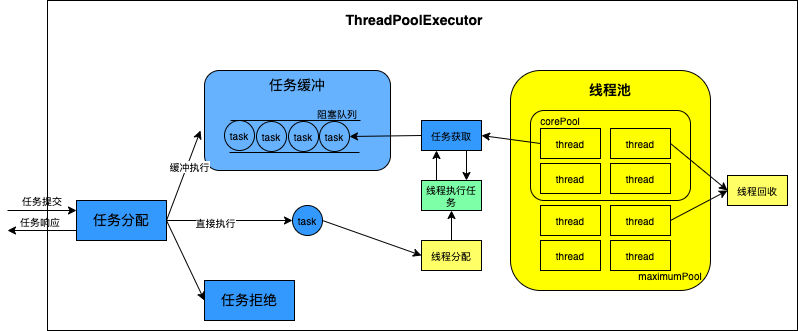

The diagram above was exported from draw.io. Its source (the exported page's mxGraphModel, read from the mxfile embedded in the PNG):
<mxGraphModel dx="2013" dy="672" grid="1" gridSize="10" guides="1" tooltips="1" connect="1" arrows="1" fold="1" page="1" pageScale="1" pageWidth="827" pageHeight="1169" math="0" shadow="0">
  <root>
    <mxCell id="0" />
    <mxCell id="1" parent="0" />
    <mxCell id="kjl0W-3fCLFNN-moSzd1-5" value="" style="rounded=1;whiteSpace=wrap;html=1;fontSize=14;fillColor=#66B2FF;" vertex="1" parent="1">
      <mxGeometry x="197" y="210" width="186" height="100" as="geometry" />
    </mxCell>
    <mxCell id="kjl0W-3fCLFNN-moSzd1-23" value="" style="rounded=1;whiteSpace=wrap;html=1;fontSize=10;fillColor=#FFFF00;" vertex="1" parent="1">
      <mxGeometry x="503" y="210" width="200" height="220" as="geometry" />
    </mxCell>
    <mxCell id="kjl0W-3fCLFNN-moSzd1-2" value="" style="rounded=0;whiteSpace=wrap;html=1;fillColor=none;" vertex="1" parent="1">
      <mxGeometry x="40" y="140" width="750" height="330" as="geometry" />
    </mxCell>
    <mxCell id="kjl0W-3fCLFNN-moSzd1-3" value="&lt;b&gt;&lt;font style=&quot;font-size: 14px&quot;&gt;ThreadPoolExecutor&lt;/font&gt;&lt;/b&gt;" style="text;html=1;strokeColor=none;fillColor=none;align=center;verticalAlign=middle;whiteSpace=wrap;rounded=0;" vertex="1" parent="1">
      <mxGeometry x="348.5" y="150" width="116" height="20" as="geometry" />
    </mxCell>
    <mxCell id="kjl0W-3fCLFNN-moSzd1-4" value="任务分配" style="rounded=0;whiteSpace=wrap;html=1;fontSize=14;fillColor=#3399FF;" vertex="1" parent="1">
      <mxGeometry x="69" y="340" width="90" height="40" as="geometry" />
    </mxCell>
    <mxCell id="kjl0W-3fCLFNN-moSzd1-6" value="任务缓冲" style="text;html=1;strokeColor=none;fillColor=none;align=center;verticalAlign=middle;whiteSpace=wrap;rounded=0;fontSize=14;" vertex="1" parent="1">
      <mxGeometry x="260" y="210" width="60" height="30" as="geometry" />
    </mxCell>
    <mxCell id="kjl0W-3fCLFNN-moSzd1-7" value="" style="endArrow=none;html=1;rounded=0;fontSize=14;" edge="1" parent="1">
      <mxGeometry width="50" height="50" relative="1" as="geometry">
        <mxPoint x="223" y="260" as="sourcePoint" />
        <mxPoint x="353" y="260" as="targetPoint" />
      </mxGeometry>
    </mxCell>
    <mxCell id="kjl0W-3fCLFNN-moSzd1-9" value="" style="endArrow=none;html=1;rounded=0;fontSize=14;" edge="1" parent="1">
      <mxGeometry width="50" height="50" relative="1" as="geometry">
        <mxPoint x="222" y="292" as="sourcePoint" />
        <mxPoint x="352" y="292" as="targetPoint" />
      </mxGeometry>
    </mxCell>
    <mxCell id="kjl0W-3fCLFNN-moSzd1-11" value="&lt;font style=&quot;font-size: 10px&quot;&gt;阻塞队列&lt;/font&gt;" style="text;html=1;strokeColor=none;fillColor=none;align=center;verticalAlign=middle;whiteSpace=wrap;rounded=0;fontSize=14;" vertex="1" parent="1">
      <mxGeometry x="300" y="238" width="60" height="30" as="geometry" />
    </mxCell>
    <mxCell id="kjl0W-3fCLFNN-moSzd1-12" value="task" style="ellipse;whiteSpace=wrap;html=1;aspect=fixed;fontSize=10;fillColor=none;" vertex="1" parent="1">
      <mxGeometry x="217" y="260" width="30" height="30" as="geometry" />
    </mxCell>
    <mxCell id="kjl0W-3fCLFNN-moSzd1-13" value="task" style="ellipse;whiteSpace=wrap;html=1;aspect=fixed;fontSize=10;fillColor=none;" vertex="1" parent="1">
      <mxGeometry x="312" y="261" width="30" height="30" as="geometry" />
    </mxCell>
    <mxCell id="kjl0W-3fCLFNN-moSzd1-14" value="task" style="ellipse;whiteSpace=wrap;html=1;aspect=fixed;fontSize=10;fillColor=none;" vertex="1" parent="1">
      <mxGeometry x="281" y="261" width="30" height="30" as="geometry" />
    </mxCell>
    <mxCell id="kjl0W-3fCLFNN-moSzd1-15" value="task" style="ellipse;whiteSpace=wrap;html=1;aspect=fixed;fontSize=10;fillColor=none;" vertex="1" parent="1">
      <mxGeometry x="249" y="261" width="30" height="30" as="geometry" />
    </mxCell>
    <mxCell id="kjl0W-3fCLFNN-moSzd1-16" value="" style="endArrow=classic;html=1;rounded=0;fontSize=10;exitX=1;exitY=0.5;exitDx=0;exitDy=0;" edge="1" parent="1" source="kjl0W-3fCLFNN-moSzd1-4">
      <mxGeometry width="50" height="50" relative="1" as="geometry">
        <mxPoint x="143" y="320" as="sourcePoint" />
        <mxPoint x="193" y="270" as="targetPoint" />
      </mxGeometry>
    </mxCell>
    <mxCell id="kjl0W-3fCLFNN-moSzd1-17" value="缓冲执行" style="edgeLabel;html=1;align=center;verticalAlign=middle;resizable=0;points=[];fontSize=10;" vertex="1" connectable="0" parent="kjl0W-3fCLFNN-moSzd1-16">
      <mxGeometry x="0.22" y="-2" relative="1" as="geometry">
        <mxPoint as="offset" />
      </mxGeometry>
    </mxCell>
    <mxCell id="kjl0W-3fCLFNN-moSzd1-18" value="task" style="ellipse;whiteSpace=wrap;html=1;aspect=fixed;fontSize=10;fillColor=#3399FF;" vertex="1" parent="1">
      <mxGeometry x="285" y="345" width="30" height="30" as="geometry" />
    </mxCell>
    <mxCell id="kjl0W-3fCLFNN-moSzd1-19" value="" style="endArrow=classic;html=1;rounded=0;fontSize=10;exitX=1;exitY=0.5;exitDx=0;exitDy=0;entryX=0;entryY=0.5;entryDx=0;entryDy=0;" edge="1" parent="1" source="kjl0W-3fCLFNN-moSzd1-4" target="kjl0W-3fCLFNN-moSzd1-18">
      <mxGeometry width="50" height="50" relative="1" as="geometry">
        <mxPoint x="173" y="390" as="sourcePoint" />
        <mxPoint x="223" y="340" as="targetPoint" />
      </mxGeometry>
    </mxCell>
    <mxCell id="kjl0W-3fCLFNN-moSzd1-20" value="直接执行" style="edgeLabel;html=1;align=center;verticalAlign=middle;resizable=0;points=[];fontSize=10;" vertex="1" connectable="0" parent="kjl0W-3fCLFNN-moSzd1-19">
      <mxGeometry x="-0.2394" y="-1" relative="1" as="geometry">
        <mxPoint as="offset" />
      </mxGeometry>
    </mxCell>
    <mxCell id="kjl0W-3fCLFNN-moSzd1-21" value="任务拒绝" style="rounded=0;whiteSpace=wrap;html=1;fontSize=14;fillColor=#3399FF;" vertex="1" parent="1">
      <mxGeometry x="197" y="420" width="90" height="40" as="geometry" />
    </mxCell>
    <mxCell id="kjl0W-3fCLFNN-moSzd1-22" value="" style="endArrow=classic;html=1;rounded=0;fontSize=10;entryX=0;entryY=0.5;entryDx=0;entryDy=0;exitX=1;exitY=0.5;exitDx=0;exitDy=0;" edge="1" parent="1" source="kjl0W-3fCLFNN-moSzd1-4" target="kjl0W-3fCLFNN-moSzd1-21">
      <mxGeometry width="50" height="50" relative="1" as="geometry">
        <mxPoint x="113" y="450" as="sourcePoint" />
        <mxPoint x="163" y="400" as="targetPoint" />
      </mxGeometry>
    </mxCell>
    <mxCell id="kjl0W-3fCLFNN-moSzd1-24" value="&lt;span style=&quot;font-size: 14px&quot;&gt;&lt;b&gt;线程池&lt;/b&gt;&lt;/span&gt;" style="text;html=1;strokeColor=none;fillColor=none;align=center;verticalAlign=middle;whiteSpace=wrap;rounded=0;" vertex="1" parent="1">
      <mxGeometry x="545" y="220" width="116" height="20" as="geometry" />
    </mxCell>
    <mxCell id="kjl0W-3fCLFNN-moSzd1-25" value="" style="rounded=1;whiteSpace=wrap;html=1;fontSize=10;fillColor=none;" vertex="1" parent="1">
      <mxGeometry x="523" y="250" width="160" height="90" as="geometry" />
    </mxCell>
    <mxCell id="kjl0W-3fCLFNN-moSzd1-26" value="&lt;font style=&quot;font-size: 10px&quot;&gt;corePool&lt;/font&gt;" style="text;html=1;strokeColor=none;fillColor=none;align=center;verticalAlign=middle;whiteSpace=wrap;rounded=0;fontSize=14;" vertex="1" parent="1">
      <mxGeometry x="523" y="245" width="60" height="30" as="geometry" />
    </mxCell>
    <mxCell id="kjl0W-3fCLFNN-moSzd1-27" value="&lt;font style=&quot;font-size: 10px&quot;&gt;maximumPool&lt;/font&gt;" style="text;html=1;strokeColor=none;fillColor=none;align=center;verticalAlign=middle;whiteSpace=wrap;rounded=0;fontSize=14;" vertex="1" parent="1">
      <mxGeometry x="633" y="400" width="60" height="30" as="geometry" />
    </mxCell>
    <mxCell id="kjl0W-3fCLFNN-moSzd1-28" value="thread" style="rounded=0;whiteSpace=wrap;html=1;fontSize=10;fillColor=none;" vertex="1" parent="1">
      <mxGeometry x="603" y="380" width="60" height="30" as="geometry" />
    </mxCell>
    <mxCell id="kjl0W-3fCLFNN-moSzd1-29" value="thread" style="rounded=0;whiteSpace=wrap;html=1;fontSize=10;fillColor=none;" vertex="1" parent="1">
      <mxGeometry x="603" y="345" width="60" height="30" as="geometry" />
    </mxCell>
    <mxCell id="kjl0W-3fCLFNN-moSzd1-30" value="thread" style="rounded=0;whiteSpace=wrap;html=1;fontSize=10;fillColor=none;" vertex="1" parent="1">
      <mxGeometry x="533" y="380" width="60" height="30" as="geometry" />
    </mxCell>
    <mxCell id="kjl0W-3fCLFNN-moSzd1-31" value="thread" style="rounded=0;whiteSpace=wrap;html=1;fontSize=10;fillColor=none;" vertex="1" parent="1">
      <mxGeometry x="533" y="345" width="60" height="30" as="geometry" />
    </mxCell>
    <mxCell id="kjl0W-3fCLFNN-moSzd1-32" value="thread" style="rounded=0;whiteSpace=wrap;html=1;fontSize=10;fillColor=none;" vertex="1" parent="1">
      <mxGeometry x="603" y="303" width="60" height="30" as="geometry" />
    </mxCell>
    <mxCell id="kjl0W-3fCLFNN-moSzd1-33" value="thread" style="rounded=0;whiteSpace=wrap;html=1;fontSize=10;fillColor=none;" vertex="1" parent="1">
      <mxGeometry x="603" y="268" width="60" height="30" as="geometry" />
    </mxCell>
    <mxCell id="kjl0W-3fCLFNN-moSzd1-34" value="thread" style="rounded=0;whiteSpace=wrap;html=1;fontSize=10;fillColor=none;" vertex="1" parent="1">
      <mxGeometry x="533" y="303" width="60" height="30" as="geometry" />
    </mxCell>
    <mxCell id="kjl0W-3fCLFNN-moSzd1-35" value="thread" style="rounded=0;whiteSpace=wrap;html=1;fontSize=10;fillColor=none;" vertex="1" parent="1">
      <mxGeometry x="533" y="268" width="60" height="30" as="geometry" />
    </mxCell>
    <mxCell id="kjl0W-3fCLFNN-moSzd1-37" value="任务获取" style="rounded=0;whiteSpace=wrap;html=1;fontSize=10;fillColor=#3399FF;" vertex="1" parent="1">
      <mxGeometry x="414" y="260" width="60" height="30" as="geometry" />
    </mxCell>
    <mxCell id="kjl0W-3fCLFNN-moSzd1-38" value="线程执行任务" style="rounded=0;whiteSpace=wrap;html=1;fontSize=10;fillColor=#7DFFA8;" vertex="1" parent="1">
      <mxGeometry x="414" y="320" width="60" height="30" as="geometry" />
    </mxCell>
    <mxCell id="kjl0W-3fCLFNN-moSzd1-39" value="线程分配" style="rounded=0;whiteSpace=wrap;html=1;fontSize=10;fillColor=#FFFF66;" vertex="1" parent="1">
      <mxGeometry x="414" y="380" width="60" height="30" as="geometry" />
    </mxCell>
    <mxCell id="kjl0W-3fCLFNN-moSzd1-41" value="" style="endArrow=classic;html=1;rounded=0;fontSize=10;exitX=1;exitY=0.5;exitDx=0;exitDy=0;entryX=0;entryY=0.5;entryDx=0;entryDy=0;" edge="1" parent="1" source="kjl0W-3fCLFNN-moSzd1-18" target="kjl0W-3fCLFNN-moSzd1-39">
      <mxGeometry width="50" height="50" relative="1" as="geometry">
        <mxPoint x="330" y="430" as="sourcePoint" />
        <mxPoint x="380" y="380" as="targetPoint" />
      </mxGeometry>
    </mxCell>
    <mxCell id="kjl0W-3fCLFNN-moSzd1-42" value="" style="endArrow=classic;html=1;rounded=0;fontSize=10;exitX=0;exitY=0.5;exitDx=0;exitDy=0;entryX=1;entryY=0.5;entryDx=0;entryDy=0;" edge="1" parent="1" source="kjl0W-3fCLFNN-moSzd1-35" target="kjl0W-3fCLFNN-moSzd1-37">
      <mxGeometry width="50" height="50" relative="1" as="geometry">
        <mxPoint x="230" y="560" as="sourcePoint" />
        <mxPoint x="280" y="510" as="targetPoint" />
      </mxGeometry>
    </mxCell>
    <mxCell id="kjl0W-3fCLFNN-moSzd1-43" value="" style="endArrow=classic;html=1;rounded=0;fontSize=10;exitX=0;exitY=0.5;exitDx=0;exitDy=0;entryX=1;entryY=0.5;entryDx=0;entryDy=0;" edge="1" parent="1" source="kjl0W-3fCLFNN-moSzd1-37" target="kjl0W-3fCLFNN-moSzd1-13">
      <mxGeometry width="50" height="50" relative="1" as="geometry">
        <mxPoint x="370" y="570" as="sourcePoint" />
        <mxPoint x="420" y="520" as="targetPoint" />
      </mxGeometry>
    </mxCell>
    <mxCell id="kjl0W-3fCLFNN-moSzd1-44" value="" style="endArrow=classic;html=1;rounded=0;fontSize=10;exitX=0.75;exitY=1;exitDx=0;exitDy=0;entryX=0.75;entryY=0;entryDx=0;entryDy=0;" edge="1" parent="1" source="kjl0W-3fCLFNN-moSzd1-37" target="kjl0W-3fCLFNN-moSzd1-38">
      <mxGeometry width="50" height="50" relative="1" as="geometry">
        <mxPoint x="310" y="560" as="sourcePoint" />
        <mxPoint x="360" y="510" as="targetPoint" />
      </mxGeometry>
    </mxCell>
    <mxCell id="kjl0W-3fCLFNN-moSzd1-45" value="" style="endArrow=classic;html=1;rounded=0;fontSize=10;exitX=0.25;exitY=0;exitDx=0;exitDy=0;entryX=0.25;entryY=1;entryDx=0;entryDy=0;" edge="1" parent="1" source="kjl0W-3fCLFNN-moSzd1-38" target="kjl0W-3fCLFNN-moSzd1-37">
      <mxGeometry width="50" height="50" relative="1" as="geometry">
        <mxPoint x="350" y="560" as="sourcePoint" />
        <mxPoint x="400" y="510" as="targetPoint" />
      </mxGeometry>
    </mxCell>
    <mxCell id="kjl0W-3fCLFNN-moSzd1-46" value="" style="endArrow=classic;html=1;rounded=0;fontSize=10;exitX=0.5;exitY=0;exitDx=0;exitDy=0;entryX=0.5;entryY=1;entryDx=0;entryDy=0;" edge="1" parent="1" source="kjl0W-3fCLFNN-moSzd1-39" target="kjl0W-3fCLFNN-moSzd1-38">
      <mxGeometry width="50" height="50" relative="1" as="geometry">
        <mxPoint x="400" y="600" as="sourcePoint" />
        <mxPoint x="450" y="550" as="targetPoint" />
      </mxGeometry>
    </mxCell>
    <mxCell id="kjl0W-3fCLFNN-moSzd1-47" value="线程回收" style="rounded=0;whiteSpace=wrap;html=1;fontSize=10;fillColor=#FFFF66;" vertex="1" parent="1">
      <mxGeometry x="720" y="315" width="60" height="30" as="geometry" />
    </mxCell>
    <mxCell id="kjl0W-3fCLFNN-moSzd1-48" value="" style="endArrow=classic;html=1;rounded=0;fontSize=10;exitX=1;exitY=0.5;exitDx=0;exitDy=0;entryX=0;entryY=0.5;entryDx=0;entryDy=0;" edge="1" parent="1" source="kjl0W-3fCLFNN-moSzd1-29" target="kjl0W-3fCLFNN-moSzd1-47">
      <mxGeometry width="50" height="50" relative="1" as="geometry">
        <mxPoint x="620" y="580" as="sourcePoint" />
        <mxPoint x="670" y="530" as="targetPoint" />
      </mxGeometry>
    </mxCell>
    <mxCell id="kjl0W-3fCLFNN-moSzd1-49" value="" style="endArrow=classic;html=1;rounded=0;fontSize=10;exitX=1;exitY=0.5;exitDx=0;exitDy=0;entryX=0;entryY=0.5;entryDx=0;entryDy=0;" edge="1" parent="1" source="kjl0W-3fCLFNN-moSzd1-33" target="kjl0W-3fCLFNN-moSzd1-47">
      <mxGeometry width="50" height="50" relative="1" as="geometry">
        <mxPoint x="490" y="610" as="sourcePoint" />
        <mxPoint x="540" y="560" as="targetPoint" />
      </mxGeometry>
    </mxCell>
    <mxCell id="kjl0W-3fCLFNN-moSzd1-50" value="" style="endArrow=classic;html=1;rounded=0;fontSize=10;entryX=0;entryY=0.25;entryDx=0;entryDy=0;" edge="1" parent="1" target="kjl0W-3fCLFNN-moSzd1-4">
      <mxGeometry width="50" height="50" relative="1" as="geometry">
        <mxPoint y="350" as="sourcePoint" />
        <mxPoint x="50" y="340" as="targetPoint" />
      </mxGeometry>
    </mxCell>
    <mxCell id="kjl0W-3fCLFNN-moSzd1-51" value="" style="endArrow=classic;html=1;rounded=0;fontSize=10;exitX=0;exitY=0.75;exitDx=0;exitDy=0;" edge="1" parent="1" source="kjl0W-3fCLFNN-moSzd1-4">
      <mxGeometry width="50" height="50" relative="1" as="geometry">
        <mxPoint x="-30" y="440" as="sourcePoint" />
        <mxPoint y="370" as="targetPoint" />
      </mxGeometry>
    </mxCell>
    <mxCell id="kjl0W-3fCLFNN-moSzd1-52" value="任务提交" style="text;html=1;strokeColor=none;fillColor=none;align=center;verticalAlign=middle;whiteSpace=wrap;rounded=0;fontSize=10;" vertex="1" parent="1">
      <mxGeometry x="5" y="325" width="60" height="30" as="geometry" />
    </mxCell>
    <mxCell id="kjl0W-3fCLFNN-moSzd1-53" value="任务响应" style="text;html=1;strokeColor=none;fillColor=none;align=center;verticalAlign=middle;whiteSpace=wrap;rounded=0;fontSize=10;" vertex="1" parent="1">
      <mxGeometry x="3" y="346" width="60" height="30" as="geometry" />
    </mxCell>
  </root>
</mxGraphModel>